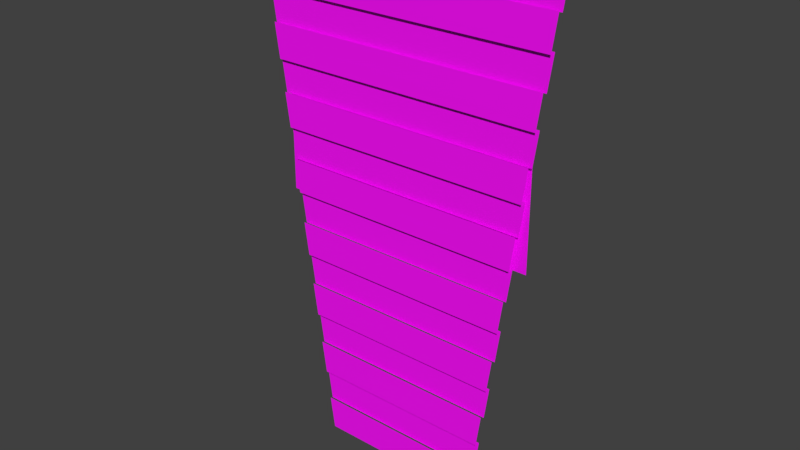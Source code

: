# Source: Elemental_Air.blend  (saved by Blender 2.91.10; exported with 4.5.12 LTS)
import bpy
from mathutils import Matrix  # noqa: F401  (used for matrix-valued properties, if any)

bpy.ops.wm.read_factory_settings(use_empty=True)
scene = bpy.context.scene
scene.name = 'Scene'

# ---- collections
col_collection_1 = bpy.data.collections.new('Collection 1'); scene.collection.children.link(col_collection_1)

# ---- images (referenced by path relative to the original .blend; pixels are not part of the script)
import os
ASSET_DIR = os.environ.get("B2B_ASSET_DIR", "")  # directory of the original .blend (textures are referenced by path, not embedded)
HERE = os.path.dirname(os.path.abspath(__file__))  # packed textures are extracted next to this script under _unpacked/

def load_image(name, relpath, width, height, colorspace="sRGB"):
    """Load a texture the original file referenced (path relative to the .blend, or extracted next to this script)."""
    p = next((c for c in (os.path.join(HERE, relpath), os.path.join(ASSET_DIR, relpath)) if relpath and os.path.exists(c)), "")
    if p:
        img = bpy.data.images.load(p, check_existing=True)
        img.name = name
    else:  # same state as the original file: an image datablock whose file is absent (Cycles renders it pink)
        img = bpy.data.images.new(name, width, height)
        img.source = "FILE"
        img.filepath = "//" + (relpath or name)
    img.colorspace_settings.name = colorspace
    return img
img_elementaltex_psd = load_image('ElementalTex.psd', 'ElementalTex.psd', 1024, 1024, 'sRGB')

# ---- materials (node trees are filled in below, after node groups)
mat_elemental_basis = bpy.data.materials.new('Elemental Basis')
mat_elemental_basis.use_transparent_shadow = False

# ---- material node trees
mat_elemental_basis.use_nodes = True; mat_elemental_basis.node_tree.nodes.clear()
_N = mat_elemental_basis.node_tree.nodes; _L = mat_elemental_basis.node_tree.links
n0 = _N.new('ShaderNodeOutputMaterial'); n0.name = 'Material Output'; n0.location = (300, 300)
n1 = _N.new('ShaderNodeBsdfPrincipled'); n1.name = 'Principled BSDF'; n1.location = (10, 300)
n1.distribution = 'GGX'
n1.subsurface_method = 'BURLEY'
n1.inputs[3].default_value = 1.45
n1.inputs[27].default_value = (0.0, 0.0, 0.0, 1.0)
n1.inputs[28].default_value = 1.0
n2 = _N.new('ShaderNodeTexCoord'); n2.name = 'Texture Coordinate'; n2.location = (-822, 148)
n3 = _N.new('ShaderNodeMapping'); n3.name = 'Mapping'; n3.location = (-612, 165)
n3.width = 240
n4 = _N.new('ShaderNodeTexImage'); n4.name = 'Image Texture'; n4.location = (-322, 226)
n4.image = img_elementaltex_psd
_L.new(n1.outputs[0], n0.inputs[0])
_L.new(n4.outputs[0], n1.inputs[0])
_L.new(n3.outputs[0], n4.inputs[0])
_L.new(n2.outputs[2], n3.inputs[0])
_L.new(n4.outputs[1], n1.inputs[4])
n0.is_active_output = True

# ---- world
world_world = bpy.data.worlds.new('World'); scene.world = world_world
world_world.use_nodes = True; world_world.node_tree.nodes.clear()
_N = world_world.node_tree.nodes; _L = world_world.node_tree.links
n0 = _N.new('ShaderNodeOutputWorld'); n0.name = 'World Output'; n0.location = (300, 300)
n1 = _N.new('ShaderNodeBackground'); n1.name = 'Background'; n1.location = (10, 300)
n1.inputs[0].default_value = (0.05088, 0.05088, 0.05088, 1.0)
_L.new(n1.outputs[0], n0.inputs[0])
n0.is_active_output = True
world_world.color = (0.05088, 0.05088, 0.05088)
world_world.use_sun_shadow = False
world_world.sun_shadow_jitter_overblur = 0.0

# ---- meshes
me_elemental_air = bpy.data.meshes.new('Elemental Air')
me_elemental_air.from_pydata([(-0.9366, 0.0, 1.807), (0.9366, 0.0, 1.807), (-0.9366, 0.0, 3.68), (0.9366, 0.0, 3.68), (0.05816, -0.003048, 2.482), (0.6567, -0.003048, 2.533), (0.03301, -0.003048, 2.777), (0.6315, -0.003048, 2.828), (-0.6315, -0.003048, 2.828), (-0.03301, -0.003048, 2.777), (-0.6567, -0.003048, 2.533), (-0.05816, -0.003048, 2.482), (-0.6178, -0.003048, 2.81), (-0.05064, -0.003048, 2.76), (-0.621, -0.003048, 2.774), (-0.05385, -0.003048, 2.724), (0.6171, -0.003048, 2.811), (0.04994, -0.003048, 2.761), (0.6203, -0.003048, 2.774), (0.05315, -0.003048, 2.724), (-0.6305, 0.0508, 0.2393), (-0.5967, 0.0508, 0.0002858), (0.5967, 0.0508, 0.0002858), (0.6305, 0.0508, 0.2393), (0.5216, 0.0508, 0.2393), (0.4936, 0.0508, 0.0002858), (0.6349, 0.0254, 0.2273), (0.6687, 0.0254, 0.4664), (0.5598, 0.0254, 0.4664), (0.5318, 0.0254, 0.2273), (0.6595, 0.0508, 0.4547), (0.6933, 0.0508, 0.6937), (0.5844, 0.0508, 0.6937), (0.5564, 0.0508, 0.4547), (0.6982, 0.0254, 0.6818), (0.7321, 0.0254, 0.9208), (0.6231, 0.0254, 0.9208), (0.5951, 0.0254, 0.6818), (0.7241, 0.0508, 0.9091), (0.7579, 0.0508, 1.148), (0.6489, 0.0508, 1.148), (0.6209, 0.0508, 0.9091), (0.7622, 0.0254, 1.136), (0.7961, 0.0254, 1.375), (0.6871, 0.0254, 1.375), (0.6591, 0.0254, 1.136), (0.7869, 0.0508, 1.364), (0.8207, 0.0508, 1.603), (0.7117, 0.0508, 1.603), (0.6837, 0.0508, 1.364), (0.8241, 0.0254, 1.591), (0.858, 0.0254, 1.83), (0.749, 0.0254, 1.83), (0.721, 0.0254, 1.591), (0.8489, 0.0508, 1.818), (0.8828, 0.0508, 2.057), (0.7738, 0.0508, 2.057), (0.7458, 0.0508, 1.818), (0.8856, 0.0254, 2.045), (0.9194, 0.0254, 2.284), (0.8105, 0.0254, 2.284), (0.7825, 0.0254, 2.045), (0.9101, 0.0508, 2.272), (0.944, 0.0508, 2.511), (0.835, 0.0508, 2.511), (0.807, 0.0508, 2.272), (0.9518, 0.0254, 2.499), (0.9856, 0.0254, 2.738), (0.8766, 0.0254, 2.738), (0.8486, 0.0254, 2.499), (0.9752, 0.0508, 2.727), (1.009, 0.0508, 2.966), (0.9001, 0.0508, 2.966), (0.8721, 0.0508, 2.727), (1.015, 0.0254, 2.954), (1.049, 0.0254, 3.193), (0.9403, 0.0254, 3.193), (0.9123, 0.0254, 2.954), (1.041, 0.0508, 3.181), (1.074, 0.0508, 3.42), (0.9654, 0.0508, 3.42), (0.9374, 0.0508, 3.181), (1.079, 0.0254, 3.408), (1.113, 0.0254, 3.647), (1.004, 0.0254, 3.647), (0.9762, 0.0254, 3.408), (-0.5216, 0.0508, 0.2393), (-0.4936, 0.0508, 0.0002858), (-0.6349, 0.0254, 0.2273), (-0.6687, 0.0254, 0.4664), (-0.5598, 0.0254, 0.4664), (-0.5318, 0.0254, 0.2273), (-0.6595, 0.0508, 0.4547), (-0.6933, 0.0508, 0.6937), (-0.5844, 0.0508, 0.6937), (-0.5564, 0.0508, 0.4547), (-0.6982, 0.0254, 0.6818), (-0.7321, 0.0254, 0.9208), (-0.6231, 0.0254, 0.9208), (-0.5951, 0.0254, 0.6818), (-0.7241, 0.0508, 0.9091), (-0.7579, 0.0508, 1.148), (-0.6489, 0.0508, 1.148), (-0.6209, 0.0508, 0.9091), (-0.7622, 0.0254, 1.136), (-0.7961, 0.0254, 1.375), (-0.6871, 0.0254, 1.375), (-0.6591, 0.0254, 1.136), (-0.7869, 0.0508, 1.364), (-0.8207, 0.0508, 1.603), (-0.7117, 0.0508, 1.603), (-0.6837, 0.0508, 1.364), (-0.8241, 0.0254, 1.591), (-0.858, 0.0254, 1.83), (-0.749, 0.0254, 1.83), (-0.721, 0.0254, 1.591), (-0.8489, 0.0508, 1.818), (-0.8828, 0.0508, 2.057), (-0.7738, 0.0508, 2.057), (-0.7458, 0.0508, 1.818), (-0.8856, 0.0254, 2.045), (-0.9194, 0.0254, 2.284), (-0.8105, 0.0254, 2.284), (-0.7825, 0.0254, 2.045), (-0.9101, 0.0508, 2.272), (-0.944, 0.0508, 2.511), (-0.835, 0.0508, 2.511), (-0.807, 0.0508, 2.272), (-0.9518, 0.0254, 2.499), (-0.9856, 0.0254, 2.738), (-0.8766, 0.0254, 2.738), (-0.8486, 0.0254, 2.499), (-0.9752, 0.0508, 2.727), (-1.009, 0.0508, 2.966), (-0.9001, 0.0508, 2.966), (-0.8721, 0.0508, 2.727), (-1.015, 0.0254, 2.954), (-1.049, 0.0254, 3.193), (-0.9403, 0.0254, 3.193), (-0.9123, 0.0254, 2.954), (-1.041, 0.0508, 3.181), (-1.074, 0.0508, 3.42), (-0.9654, 0.0508, 3.42), (-0.9374, 0.0508, 3.181), (-1.079, 0.0254, 3.408), (-1.113, 0.0254, 3.647), (-1.004, 0.0254, 3.647), (-0.9762, 0.0254, 3.408), (8.276e-09, 0.0254, 3.408), (8.276e-09, 0.0254, 3.542)], [], [(0, 1, 3, 2), (4, 5, 7, 6), (11, 9, 8, 10), (15, 13, 12, 14), (19, 18, 16, 17), (25, 22, 23, 24), (90, 91, 29, 28), (29, 26, 27, 28), (32, 94, 95, 33), (33, 30, 31, 32), (98, 99, 37, 36), (37, 34, 35, 36), (40, 102, 103, 41), (41, 38, 39, 40), (48, 110, 111, 49), (45, 42, 43, 44), (130, 131, 69, 68), (49, 46, 47, 48), (118, 119, 57, 56), (53, 50, 51, 52), (106, 107, 45, 44), (57, 54, 55, 56), (60, 122, 123, 61), (61, 58, 59, 60), (126, 127, 65, 64), (65, 62, 63, 64), (72, 134, 135, 73), (69, 66, 67, 68), (24, 86, 87, 25), (73, 70, 71, 72), (76, 138, 139, 77), (77, 74, 75, 76), (80, 142, 143, 81), (81, 78, 79, 80), (85, 82, 83, 84), (148, 85, 84, 149), (87, 86, 20, 21), (91, 90, 89, 88), (95, 94, 93, 92), (99, 98, 97, 96), (103, 102, 101, 100), (107, 106, 105, 104), (111, 110, 109, 108), (115, 114, 113, 112), (119, 118, 117, 116), (123, 122, 121, 120), (127, 126, 125, 124), (131, 130, 129, 128), (135, 134, 133, 132), (139, 138, 137, 136), (143, 142, 141, 140), (147, 146, 145, 144), (148, 149, 146, 147), (52, 114, 115, 53)])
_uv = me_elemental_air.uv_layers.new(name='UVMap')
_uv.uv.foreach_set('vector', [0.3908, 0.0002365, 0.7791, 0.0002365, 0.7791, 0.3883, 0.3908, 0.3883, 0.9027, 0.001436, 0.9027, 0.1273, 0.8407, 0.1273, 0.8407, 0.001436, 0.9027, 0.001436, 0.8407, 0.001436, 0.8407, 0.1273, 0.9027, 0.1273, 0.1338, 0.2073, 0.1338, 0.2184, 0.2597, 0.2184, 0.2597, 0.2073, 0.1338, 0.2073, 0.2597, 0.2073, 0.2597, 0.2184, 0.1338, 0.2184, 0.9541, 0.1566, 0.9541, 0.1286, 0.9033, 0.1286, 0.9033, 0.1566, 0.9033, 0.1566, 0.9541, 0.1566, 0.9541, 0.1566, 0.9033, 0.1566, 0.9541, 0.1566, 0.9541, 0.1286, 0.9033, 0.1286, 0.9033, 0.1566, 0.9033, 0.1566, 0.9033, 0.1566, 0.9541, 0.1566, 0.9541, 0.1566, 0.9541, 0.1566, 0.9541, 0.1286, 0.9033, 0.1286, 0.9033, 0.1566, 0.9033, 0.1566, 0.9541, 0.1566, 0.9541, 0.1566, 0.9033, 0.1566, 0.9541, 0.1566, 0.9541, 0.1286, 0.9033, 0.1286, 0.9033, 0.1566, 0.9033, 0.1566, 0.9033, 0.1566, 0.9541, 0.1566, 0.9541, 0.1566, 0.9541, 0.1566, 0.9541, 0.1286, 0.9033, 0.1286, 0.9033, 0.1566, 0.9033, 0.1566, 0.9033, 0.1566, 0.9541, 0.1566, 0.9541, 0.1566, 0.9541, 0.1566, 0.9541, 0.1286, 0.9033, 0.1286, 0.9033, 0.1566, 0.9033, 0.1566, 0.9541, 0.1566, 0.9541, 0.1566, 0.9033, 0.1566, 0.9541, 0.1566, 0.9541, 0.1286, 0.9033, 0.1286, 0.9033, 0.1566, 0.9033, 0.1566, 0.9541, 0.1566, 0.9541, 0.1566, 0.9033, 0.1566, 0.9541, 0.1566, 0.9541, 0.1286, 0.9033, 0.1286, 0.9033, 0.1566, 0.9033, 0.1566, 0.9541, 0.1566, 0.9541, 0.1566, 0.9033, 0.1566, 0.9541, 0.1566, 0.9541, 0.1286, 0.9033, 0.1286, 0.9033, 0.1566, 0.9033, 0.1566, 0.9033, 0.1566, 0.9541, 0.1566, 0.9541, 0.1566, 0.9541, 0.1566, 0.9541, 0.1286, 0.9033, 0.1286, 0.9033, 0.1566, 0.9033, 0.1566, 0.9541, 0.1566, 0.9541, 0.1566, 0.9033, 0.1566, 0.9541, 0.1566, 0.9541, 0.1286, 0.9033, 0.1286, 0.9033, 0.1566, 0.9033, 0.1566, 0.9033, 0.1566, 0.9541, 0.1566, 0.9541, 0.1566, 0.9541, 0.1566, 0.9541, 0.1286, 0.9033, 0.1286, 0.9033, 0.1566, 0.9033, 0.1566, 0.9033, 0.1566, 0.9541, 0.1566, 0.9541, 0.1566, 0.9541, 0.1566, 0.9541, 0.1286, 0.9033, 0.1286, 0.9033, 0.1566, 0.9033, 0.1566, 0.9033, 0.1566, 0.9541, 0.1566, 0.9541, 0.1566, 0.9541, 0.1566, 0.9541, 0.1286, 0.9033, 0.1286, 0.9033, 0.1566, 0.9033, 0.1566, 0.9033, 0.1566, 0.9541, 0.1566, 0.9541, 0.1566, 0.9541, 0.1566, 0.9541, 0.1286, 0.9033, 0.1286, 0.9033, 0.1566, 0.9541, 0.1566, 0.9541, 0.1286, 0.9033, 0.1286, 0.9033, 0.1566, 0.9541, 0.1566, 0.9541, 0.1566, 0.9033, 0.1566, 0.9033, 0.1566, 0.9541, 0.1566, 0.9033, 0.1566, 0.9033, 0.1286, 0.9541, 0.1286, 0.9541, 0.1566, 0.9033, 0.1566, 0.9033, 0.1286, 0.9541, 0.1286, 0.9541, 0.1566, 0.9033, 0.1566, 0.9033, 0.1286, 0.9541, 0.1286, 0.9541, 0.1566, 0.9033, 0.1566, 0.9033, 0.1286, 0.9541, 0.1286, 0.9541, 0.1566, 0.9033, 0.1566, 0.9033, 0.1286, 0.9541, 0.1286, 0.9541, 0.1566, 0.9033, 0.1566, 0.9033, 0.1286, 0.9541, 0.1286, 0.9541, 0.1566, 0.9033, 0.1566, 0.9033, 0.1286, 0.9541, 0.1286, 0.9541, 0.1566, 0.9033, 0.1566, 0.9033, 0.1286, 0.9541, 0.1286, 0.9541, 0.1566, 0.9033, 0.1566, 0.9033, 0.1286, 0.9541, 0.1286, 0.9541, 0.1566, 0.9033, 0.1566, 0.9033, 0.1286, 0.9541, 0.1286, 0.9541, 0.1566, 0.9033, 0.1566, 0.9033, 0.1286, 0.9541, 0.1286, 0.9541, 0.1566, 0.9033, 0.1566, 0.9033, 0.1286, 0.9541, 0.1286, 0.9541, 0.1566, 0.9033, 0.1566, 0.9033, 0.1286, 0.9541, 0.1286, 0.9541, 0.1566, 0.9033, 0.1566, 0.9033, 0.1286, 0.9541, 0.1286, 0.9541, 0.1566, 0.9033, 0.1566, 0.9033, 0.1286, 0.9541, 0.1286, 0.9541, 0.1566, 0.9033, 0.1566, 0.9033, 0.1286, 0.9541, 0.1286, 0.9541, 0.1566, 0.9033, 0.1566, 0.9033, 0.1566, 0.9541, 0.1566, 0.9033, 0.1566, 0.9033, 0.1566, 0.9541, 0.1566, 0.9541, 0.1566])
me_elemental_air.materials.append(mat_elemental_basis)
me_elemental_air.use_remesh_fix_poles = True
me_elemental_air.use_remesh_preserve_attributes = False
me_elemental_air.use_mirror_vertex_groups = False
me_elemental_air.update()
arm_elemental = bpy.data.armatures.new('Elemental')  # bones are not reproduced

# ---- objects
ob_elemental_air = bpy.data.objects.new('Elemental_Air', me_elemental_air)
ob_rig_elemental = bpy.data.objects.new('Rig_Elemental', arm_elemental)

# ---- transforms, parenting, visibility, modifiers, constraints
ob_elemental_air.parent = ob_rig_elemental
ob_elemental_air.location = (0.0, 0.0, 0.0)
ob_elemental_air.lineart.crease_threshold = 0.0
_vg = ob_elemental_air.vertex_groups.new(name='Main Mover')
_vg.add([0, 1, 2, 3], 1.0, 'REPLACE')
_vg = ob_elemental_air.vertex_groups.new(name='Eye_Open.R')
_vg.add([8, 9, 10, 11], 1.0, 'REPLACE')
_vg = ob_elemental_air.vertex_groups.new(name='Eyes_Closed.R')
_vg.add([12, 13, 14, 15], 1.0, 'REPLACE')
_vg = ob_elemental_air.vertex_groups.new(name='Eye_Open.L')
_vg.add([4, 5, 6, 7], 1.0, 'REPLACE')
_vg = ob_elemental_air.vertex_groups.new(name='Eyes_Closed.L')
_vg.add([16, 17, 18, 19], 1.0, 'REPLACE')
_vg = ob_elemental_air.vertex_groups.new(name='Wind Band.000')
_vg.add([20, 21, 22, 23, 24, 25, 86, 87], 1.0, 'REPLACE')
_vg = ob_elemental_air.vertex_groups.new(name='Wind Band.001')
_vg.add([26, 27, 28, 29, 88, 89, 90, 91], 1.0, 'REPLACE')
_vg = ob_elemental_air.vertex_groups.new(name='Wind Band.002')
_vg.add([30, 31, 32, 33, 92, 93, 94, 95], 1.0, 'REPLACE')
_vg = ob_elemental_air.vertex_groups.new(name='Wind Band.003')
_vg.add([34, 35, 36, 37, 96, 97, 98, 99], 1.0, 'REPLACE')
_vg = ob_elemental_air.vertex_groups.new(name='Wind Band.004')
_vg.add([38, 39, 40, 41, 100, 101, 102, 103], 1.0, 'REPLACE')
_vg = ob_elemental_air.vertex_groups.new(name='Wind Band.005')
_vg.add([42, 43, 44, 45, 104, 105, 106, 107], 1.0, 'REPLACE')
_vg = ob_elemental_air.vertex_groups.new(name='Wind Band.006')
_vg.add([46, 47, 48, 49, 108, 109, 110, 111], 1.0, 'REPLACE')
_vg = ob_elemental_air.vertex_groups.new(name='Wind Band.007')
_vg.add([50, 51, 52, 53, 112, 113, 114, 115], 1.0, 'REPLACE')
_vg = ob_elemental_air.vertex_groups.new(name='Wind Band.008')
_vg.add([54, 55, 56, 57, 116, 117, 118, 119], 1.0, 'REPLACE')
_vg = ob_elemental_air.vertex_groups.new(name='Wind Band.009')
_vg.add([58, 59, 60, 61, 120, 121, 122, 123], 1.0, 'REPLACE')
_vg = ob_elemental_air.vertex_groups.new(name='Wind Band.010')
_vg.add([62, 63, 64, 65, 124, 125, 126, 127], 1.0, 'REPLACE')
_vg = ob_elemental_air.vertex_groups.new(name='Wind Band.011')
_vg.add([66, 67, 68, 69, 128, 129, 130, 131], 1.0, 'REPLACE')
_vg = ob_elemental_air.vertex_groups.new(name='Wind Band.012')
_vg.add([70, 71, 72, 73, 132, 133, 134, 135], 1.0, 'REPLACE')
_vg = ob_elemental_air.vertex_groups.new(name='Wind Band.013')
_vg.add([74, 75, 76, 77, 136, 137, 138, 139], 1.0, 'REPLACE')
_vg = ob_elemental_air.vertex_groups.new(name='Wind Band.014')
_vg.add([78, 79, 80, 81, 140, 141, 142, 143], 1.0, 'REPLACE')
_vg = ob_elemental_air.vertex_groups.new(name='Wind Band.015')
_vg.add([82, 83, 84, 85, 144, 145, 146, 147, 148, 149], 1.0, 'REPLACE')
_m = ob_elemental_air.modifiers.new('Armature', 'ARMATURE')
_m.object = ob_rig_elemental
ob_rig_elemental.location = (0.0, 0.0, 0.0)
ob_rig_elemental.rotation_euler = (0.0, -0.0, 3.142)
ob_rig_elemental.lineart.crease_threshold = 0.0

# ---- collection membership
scene.collection.objects.link(ob_elemental_air)
scene.collection.objects.link(ob_rig_elemental)

# ---- scene / render settings (as saved in the file)
scene.frame_start = 1; scene.frame_end = 60; scene.frame_set(1)
scene.render.engine = 'BLENDER_EEVEE_NEXT'
scene.render.image_settings.compression = 0
scene.render.fps = 30
scene.render.dither_intensity = 0.0
scene.render.film_transparent = True
scene.cycles.use_denoising = False
scene.cycles.samples = 1024
scene.cycles.sampling_pattern = 'TABULATED_SOBOL'
scene.cycles.use_adaptive_sampling = False
scene.cycles.use_light_tree = False
scene.cycles.use_animated_seed = True
scene.view_settings.view_transform = 'Standard'
bpy.context.view_layer.update()

# ---- added for rendering (the .blend has no active camera and no usable light): camera, sun
cam_auto = bpy.data.cameras.new('AutoCamera')
cam_auto.lens = 50.0
cam_auto.sensor_width = 36.0
cam_auto.clip_end = 1000.0
ob_auto_camera = bpy.data.objects.new('AutoCamera', cam_auto)
scene.collection.objects.link(ob_auto_camera)
ob_auto_camera.location = (3.97935, -4.79909, 5.0235)
ob_auto_camera.rotation_euler = (1.09748, -7.21219e-08, 0.694738)
scene.camera = ob_auto_camera
light_auto_sun = bpy.data.lights.new('AutoSun', 'SUN')
light_auto_sun.energy = 3.0
light_auto_sun.angle = 0.0523599
ob_auto_sun = bpy.data.objects.new('AutoSun', light_auto_sun)
scene.collection.objects.link(ob_auto_sun)
ob_auto_sun.rotation_euler = (0.872665, 0.174533, 0.523599)
bpy.context.view_layer.update()
